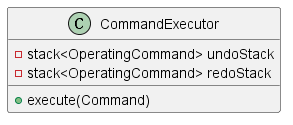

The diagram above was rendered by PlantUML. Its source (embedded in the PNG):
@startuml
class CommandExecutor{
    - stack<OperatingCommand> undoStack
    - stack<OperatingCommand> redoStack
    + execute(Command)
}
@enduml